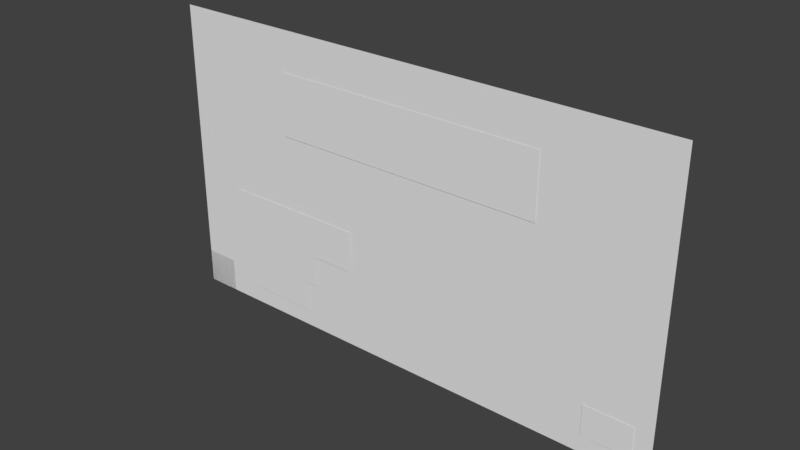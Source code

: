 # Source: TitleScreen.blend  (saved by Blender 2.79.0; exported with 4.5.12 LTS)
import bpy
from mathutils import Matrix  # noqa: F401  (used for matrix-valued properties, if any)

bpy.ops.wm.read_factory_settings(use_empty=True)
scene = bpy.context.scene
scene.name = 'Scene'

# ---- collections
col_collection_1 = bpy.data.collections.new('Collection 1'); scene.collection.children.link(col_collection_1)

# ---- materials (node trees are filled in below, after node groups)
mat_titlescreen_material = bpy.data.materials.new('TitleScreen_Material')
mat_titlescreen_material.alpha_threshold = 0.0
mat_titlescreen_material.use_transparent_shadow = False
mat_titlescreen_material.roughness = 0.5
mat_titlescreen_material.line_color = (0.0, 0.0, 0.0, 1.0)
mat_background_material = bpy.data.materials.new('Background_Material')
mat_background_material.alpha_threshold = 0.0
mat_background_material.use_transparent_shadow = False
mat_background_material.roughness = 0.5

# ---- material node trees

# ---- world
world_world = bpy.data.worlds.new('World'); scene.world = world_world
world_world.color = (0.05088, 0.05088, 0.05088)
world_world.use_sun_shadow = False
world_world.sun_shadow_jitter_overblur = 0.0
world_world.cycles.sampling_method = 'MANUAL'

# ---- meshes
me_exitbackground = bpy.data.meshes.new('ExitBackground')
me_exitbackground.from_pydata([(0.0, 0.0, 0.0), (1.0, 0.0, 0.0), (0.0, 0.0, 1.0), (1.0, 0.0, 1.0)], [], [(0, 1, 3, 2)])
_uv = me_exitbackground.uv_layers.new(name='UVMap')
_uv.uv.foreach_set('vector', [0.5352, 0.4336, 0.709, 0.4336, 0.709, 0.5469, 0.5352, 0.5469])
me_exitbackground.materials.append(mat_titlescreen_material)
me_exitbackground.use_remesh_preserve_volume = False
me_exitbackground.use_remesh_preserve_attributes = False
me_exitbackground.use_mirror_vertex_groups = False
me_exitbackground.update()
me_optionsbackground = bpy.data.meshes.new('OptionsBackground')
me_optionsbackground.from_pydata([(0.0, 0.0, 0.0), (1.0, 0.0, 0.0), (0.0, 0.0, 1.0), (1.0, 0.0, 1.0)], [], [(0, 1, 3, 2)])
_uv = me_optionsbackground.uv_layers.new(name='UVMap')
_uv.uv.foreach_set('vector', [0.5352, 0.5469, 0.8633, 0.5469, 0.8633, 0.6602, 0.5352, 0.6602])
me_optionsbackground.materials.append(mat_titlescreen_material)
me_optionsbackground.use_remesh_preserve_volume = False
me_optionsbackground.use_remesh_preserve_attributes = False
me_optionsbackground.use_mirror_vertex_groups = False
me_optionsbackground.update()
me_newgamebackground = bpy.data.meshes.new('NewGameBackground')
me_newgamebackground.from_pydata([(0.0, 0.0, 0.0), (1.0, 0.0, 0.0), (0.0, 0.0, 1.0), (1.0, 0.0, 1.0)], [], [(0, 1, 3, 2)])
_uv = me_newgamebackground.uv_layers.new(name='UVMap')
_uv.uv.foreach_set('vector', [0.0, 0.6211, 0.5352, 0.6211, 0.5352, 0.7734, 0.0, 0.7734])
me_newgamebackground.materials.append(mat_titlescreen_material)
me_newgamebackground.use_remesh_preserve_volume = False
me_newgamebackground.use_remesh_preserve_attributes = False
me_newgamebackground.use_mirror_vertex_groups = False
me_newgamebackground.update()
me_continuebackground = bpy.data.meshes.new('ContinueBackground')
me_continuebackground.from_pydata([(0.0, 0.0, 0.0), (1.0, 0.0, 0.0), (0.0, 0.0, 1.0), (1.0, 0.0, 1.0)], [], [(0, 1, 3, 2)])
_uv = me_continuebackground.uv_layers.new(name='UVMap')
_uv.uv.foreach_set('vector', [0.5352, 0.6602, 0.9062, 0.6602, 0.9062, 0.7734, 0.5352, 0.7734])
me_continuebackground.materials.append(mat_titlescreen_material)
me_continuebackground.use_remesh_preserve_volume = False
me_continuebackground.use_remesh_preserve_attributes = False
me_continuebackground.use_mirror_vertex_groups = False
me_continuebackground.update()
me_cursor = bpy.data.meshes.new('Cursor')
me_cursor.from_pydata([(0.0, 0.0, 0.0), (1.0, 0.0, 0.0), (0.0, 0.0, 1.0), (1.0, 0.0, 1.0)], [], [(0, 1, 3, 2)])
_uv = me_cursor.uv_layers.new(name='UVMap')
_uv.uv.foreach_set('vector', [0.875, 0.0, 1.0, 0.0, 1.0, 0.125, 0.875, 0.125])
me_cursor.materials.append(mat_titlescreen_material)
me_cursor.use_remesh_preserve_volume = False
me_cursor.use_remesh_preserve_attributes = False
me_cursor.use_mirror_vertex_groups = False
me_cursor.update()
me_imagetitle = bpy.data.meshes.new('ImageTitle')
me_imagetitle.from_pydata([(0.0, -3.815e-06, 0.0), (512.0, -3.815e-06, 0.0), (0.0, 3.815e-06, 116.0), (512.0, 3.815e-06, 116.0)], [], [(0, 1, 3, 2)])
_uv = me_imagetitle.uv_layers.new(name='UVMap')
_uv.uv.foreach_set('vector', [0.0, 0.7734, 1.0, 0.7734, 1.0, 1.0, 0.0, 1.0])
me_imagetitle.materials.append(mat_titlescreen_material)
me_imagetitle.use_remesh_preserve_volume = False
me_imagetitle.use_remesh_preserve_attributes = False
me_imagetitle.use_mirror_vertex_groups = False
me_imagetitle.update()
me_background = bpy.data.meshes.new('Background')
me_background.from_pydata([(0.0, 0.0, 0.0), (960.0, 0.0, 0.0), (0.0, 6.104e-05, 554.0), (960.0, 6.104e-05, 554.0)], [], [(0, 1, 3, 2)])
_uv = me_background.uv_layers.new(name='UVMap')
_uv.uv.foreach_set('vector', [0.0, 0.0, 1.0, 0.0, 1.0, 1.0, 0.0, 1.0])
me_background.materials.append(mat_background_material)
me_background.use_remesh_preserve_volume = False
me_background.use_remesh_preserve_attributes = False
me_background.use_mirror_vertex_groups = False
me_background.update()

# ---- objects
ob_buttons = bpy.data.objects.new('Buttons', None)
ob_exit = bpy.data.objects.new('Exit', None)
ob_exitbackground = bpy.data.objects.new('ExitBackground', me_exitbackground)
ob_exitcursor = bpy.data.objects.new('ExitCursor', None)
ob_options = bpy.data.objects.new('Options', None)
ob_optionscursor = bpy.data.objects.new('OptionsCursor', None)
ob_optionsbackground = bpy.data.objects.new('OptionsBackground', me_optionsbackground)
ob_newgame = bpy.data.objects.new('NewGame', None)
ob_newgamecursor = bpy.data.objects.new('NewGameCursor', None)
ob_newgamebackground = bpy.data.objects.new('NewGameBackground', me_newgamebackground)
ob_continue = bpy.data.objects.new('Continue', None)
ob_continuebackground = bpy.data.objects.new('ContinueBackground', me_continuebackground)
ob_continuecursor = bpy.data.objects.new('ContinueCursor', None)
ob_cursor = bpy.data.objects.new('Cursor', me_cursor)
ob_imagetitle = bpy.data.objects.new('ImageTitle', me_imagetitle)
ob_background = bpy.data.objects.new('Background', me_background)

# ---- transforms, parenting, visibility, modifiers, constraints
ob_buttons.location = (0.0, -1.0, 0.0)
ob_buttons.empty_image_offset = (0.0, 0.0)
ob_buttons.lineart.crease_threshold = 0.0
ob_exit.parent = ob_buttons
ob_exit.location = (839.0, 0.0, 61.0)
ob_exit.empty_image_offset = (0.0, 0.0)
ob_exit.lineart.crease_threshold = 0.0
ob_exitbackground.parent = ob_exit
ob_exitbackground.location = (0.0, 0.0, -29.0)
ob_exitbackground.scale = (89.0, 1.0, 58.0)
ob_exitbackground.lineart.crease_threshold = 0.0
ob_exitcursor.parent = ob_exit
ob_exitcursor.location = (-64.0, 0.0, -32.0)
ob_exitcursor.empty_image_offset = (0.0, 0.0)
ob_exitcursor.lineart.crease_threshold = 0.0
ob_options.parent = ob_buttons
ob_options.location = (96.0, 0.0, 61.0)
ob_options.empty_image_offset = (0.0, 0.0)
ob_options.lineart.crease_threshold = 0.0
ob_optionscursor.parent = ob_options
ob_optionscursor.location = (-64.0, 0.0, -32.0)
ob_optionscursor.empty_image_offset = (0.0, 0.0)
ob_optionscursor.lineart.crease_threshold = 0.0
ob_optionsbackground.parent = ob_options
ob_optionsbackground.location = (0.0, 0.0, -29.0)
ob_optionsbackground.scale = (168.0, 1.0, 58.0)
ob_optionsbackground.lineart.crease_threshold = 0.0
ob_newgame.parent = ob_buttons
ob_newgame.location = (96.0, 0.0, 187.0)
ob_newgame.empty_image_offset = (0.0, 0.0)
ob_newgame.lineart.crease_threshold = 0.0
ob_newgamecursor.parent = ob_newgame
ob_newgamecursor.location = (-64.0, 0.0, -32.0)
ob_newgamecursor.empty_image_offset = (0.0, 0.0)
ob_newgamecursor.lineart.crease_threshold = 0.0
ob_newgamebackground.parent = ob_newgame
ob_newgamebackground.location = (0.0, 0.0, -39.0)
ob_newgamebackground.scale = (274.0, 1.0, 78.0)
ob_newgamebackground.lineart.crease_threshold = 0.0
ob_continue.parent = ob_buttons
ob_continue.location = (96.0, 0.0, 119.0)
ob_continue.empty_image_offset = (0.0, 0.0)
ob_continue.lineart.crease_threshold = 0.0
ob_continuebackground.parent = ob_continue
ob_continuebackground.location = (0.0, 0.0, -29.0)
ob_continuebackground.scale = (190.0, 1.0, 58.0)
ob_continuebackground.lineart.crease_threshold = 0.0
ob_continuecursor.parent = ob_continue
ob_continuecursor.location = (-64.0, 0.0, -32.0)
ob_continuecursor.empty_image_offset = (0.0, 0.0)
ob_continuecursor.lineart.crease_threshold = 0.0
ob_cursor.location = (0.0, 0.0, 0.0)
ob_cursor.scale = (64.0, 1.0, 64.0)
ob_cursor.lineart.crease_threshold = 0.0
ob_imagetitle.location = (224.0, -1.0, 364.0)
ob_imagetitle.lineart.crease_threshold = 0.0
ob_background.location = (0.0, 0.0, 0.0)
ob_background.lineart.crease_threshold = 0.0

# ---- collection membership
col_collection_1.objects.link(ob_buttons)
col_collection_1.objects.link(ob_exit)
col_collection_1.objects.link(ob_exitbackground)
col_collection_1.objects.link(ob_exitcursor)
col_collection_1.objects.link(ob_options)
col_collection_1.objects.link(ob_optionscursor)
col_collection_1.objects.link(ob_optionsbackground)
col_collection_1.objects.link(ob_newgame)
col_collection_1.objects.link(ob_newgamecursor)
col_collection_1.objects.link(ob_newgamebackground)
col_collection_1.objects.link(ob_continue)
col_collection_1.objects.link(ob_continuebackground)
col_collection_1.objects.link(ob_continuecursor)
col_collection_1.objects.link(ob_cursor)
col_collection_1.objects.link(ob_imagetitle)
col_collection_1.objects.link(ob_background)

# ---- scene / render settings (as saved in the file)
scene.frame_start = 1; scene.frame_end = 250; scene.frame_set(1)
scene.render.engine = 'BLENDER_EEVEE_NEXT'
scene.render.resolution_percentage = 50
scene.render.dither_intensity = 0.0
scene.cycles.use_denoising = False
scene.cycles.samples = 128
scene.cycles.sampling_pattern = 'TABULATED_SOBOL'
scene.cycles.use_adaptive_sampling = False
scene.cycles.use_light_tree = False
scene.cycles.blur_glossy = 0.0
scene.cycles.sample_clamp_indirect = 0.0
scene.view_settings.view_transform = 'Standard'
bpy.context.view_layer.update()

# ---- added for rendering (the .blend has no active camera and no usable light): camera, sun
cam_auto = bpy.data.cameras.new('AutoCamera')
cam_auto.lens = 50.0
cam_auto.sensor_width = 36.0
cam_auto.clip_end = 17997.5
ob_auto_camera = bpy.data.objects.new('AutoCamera', cam_auto)
scene.collection.objects.link(ob_auto_camera)
ob_auto_camera.location = (1505.51, -1231.11, 1097.4)
ob_auto_camera.rotation_euler = (1.09748, -7.21219e-08, 0.694738)
scene.camera = ob_auto_camera
light_auto_sun = bpy.data.lights.new('AutoSun', 'SUN')
light_auto_sun.energy = 3.0
light_auto_sun.angle = 0.0523599
ob_auto_sun = bpy.data.objects.new('AutoSun', light_auto_sun)
scene.collection.objects.link(ob_auto_sun)
ob_auto_sun.rotation_euler = (0.872665, 0.174533, 0.523599)
bpy.context.view_layer.update()
